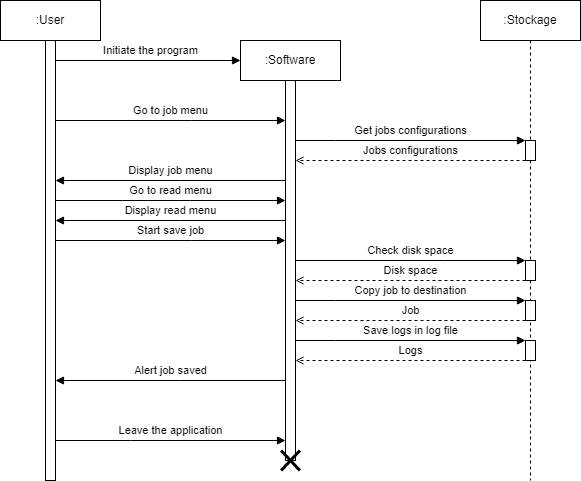

The diagram above was exported from draw.io. Its source (the exported page's mxGraphModel, read from the mxfile embedded in the PNG):
<mxGraphModel dx="618" dy="657" grid="1" gridSize="5" guides="1" tooltips="1" connect="1" arrows="1" fold="1" page="1" pageScale="1" pageWidth="827" pageHeight="1169" background="#ffffff" math="0" shadow="0">
  <root>
    <mxCell id="0" />
    <mxCell id="1" parent="0" />
    <mxCell id="whCqR9WKjMdGKWVTpDrm-1" value=":User" style="shape=umlLifeline;perimeter=lifelinePerimeter;whiteSpace=wrap;html=1;container=1;collapsible=0;recursiveResize=0;outlineConnect=0;" parent="1" vertex="1">
      <mxGeometry x="30" y="20" width="100" height="480" as="geometry" />
    </mxCell>
    <mxCell id="whCqR9WKjMdGKWVTpDrm-2" value="" style="html=1;points=[];perimeter=orthogonalPerimeter;" parent="whCqR9WKjMdGKWVTpDrm-1" vertex="1">
      <mxGeometry x="45" y="40" width="10" height="440" as="geometry" />
    </mxCell>
    <mxCell id="whCqR9WKjMdGKWVTpDrm-3" value=":Software" style="shape=umlLifeline;perimeter=lifelinePerimeter;whiteSpace=wrap;html=1;container=1;collapsible=0;recursiveResize=0;outlineConnect=0;" parent="1" vertex="1">
      <mxGeometry x="270" y="60" width="100" height="420" as="geometry" />
    </mxCell>
    <mxCell id="whCqR9WKjMdGKWVTpDrm-4" value="" style="html=1;points=[];perimeter=orthogonalPerimeter;" parent="whCqR9WKjMdGKWVTpDrm-3" vertex="1">
      <mxGeometry x="45" y="40" width="10" height="380" as="geometry" />
    </mxCell>
    <mxCell id="whCqR9WKjMdGKWVTpDrm-5" value=":Stockage" style="shape=umlLifeline;perimeter=lifelinePerimeter;whiteSpace=wrap;html=1;container=1;collapsible=0;recursiveResize=0;outlineConnect=0;" parent="1" vertex="1">
      <mxGeometry x="510" y="20" width="100" height="480" as="geometry" />
    </mxCell>
    <mxCell id="whCqR9WKjMdGKWVTpDrm-8" value="" style="html=1;points=[];perimeter=orthogonalPerimeter;" parent="whCqR9WKjMdGKWVTpDrm-5" vertex="1">
      <mxGeometry x="45" y="140" width="10" height="20" as="geometry" />
    </mxCell>
    <mxCell id="whCqR9WKjMdGKWVTpDrm-9" value="Get jobs configurations" style="edgeStyle=orthogonalEdgeStyle;rounded=0;orthogonalLoop=1;jettySize=auto;html=1;endArrow=block;endFill=1;" parent="whCqR9WKjMdGKWVTpDrm-5" target="whCqR9WKjMdGKWVTpDrm-8" edge="1">
      <mxGeometry y="10" relative="1" as="geometry">
        <mxPoint x="-185" y="140" as="sourcePoint" />
        <mxPoint x="50" y="150" as="targetPoint" />
        <Array as="points">
          <mxPoint x="-145" y="140" />
          <mxPoint x="-145" y="140" />
        </Array>
        <mxPoint as="offset" />
      </mxGeometry>
    </mxCell>
    <mxCell id="whCqR9WKjMdGKWVTpDrm-10" value="Jobs configurations" style="edgeStyle=orthogonalEdgeStyle;rounded=0;orthogonalLoop=1;jettySize=auto;html=1;endArrow=open;endFill=0;dashed=1;" parent="whCqR9WKjMdGKWVTpDrm-5" source="whCqR9WKjMdGKWVTpDrm-8" edge="1">
      <mxGeometry y="-10" relative="1" as="geometry">
        <mxPoint x="50" y="175" as="sourcePoint" />
        <mxPoint x="-185" y="160" as="targetPoint" />
        <Array as="points">
          <mxPoint x="-105" y="160" />
          <mxPoint x="-105" y="160" />
        </Array>
        <mxPoint as="offset" />
      </mxGeometry>
    </mxCell>
    <mxCell id="whCqR9WKjMdGKWVTpDrm-11" value="Initiate the program" style="edgeStyle=orthogonalEdgeStyle;rounded=0;orthogonalLoop=1;jettySize=auto;html=1;endArrow=block;endFill=1;" parent="1" source="whCqR9WKjMdGKWVTpDrm-2" edge="1">
      <mxGeometry x="0.0269" y="10" relative="1" as="geometry">
        <mxPoint x="270" y="80" as="targetPoint" />
        <Array as="points">
          <mxPoint x="270" y="80" />
        </Array>
        <mxPoint as="offset" />
      </mxGeometry>
    </mxCell>
    <mxCell id="whCqR9WKjMdGKWVTpDrm-12" value="Go to job menu" style="edgeStyle=orthogonalEdgeStyle;rounded=0;orthogonalLoop=1;jettySize=auto;html=1;endArrow=block;endFill=1;" parent="1" source="whCqR9WKjMdGKWVTpDrm-2" target="whCqR9WKjMdGKWVTpDrm-4" edge="1">
      <mxGeometry y="10" relative="1" as="geometry">
        <Array as="points">
          <mxPoint x="220" y="140" />
          <mxPoint x="220" y="140" />
        </Array>
        <mxPoint as="offset" />
      </mxGeometry>
    </mxCell>
    <mxCell id="whCqR9WKjMdGKWVTpDrm-13" value="Display job menu" style="edgeStyle=orthogonalEdgeStyle;rounded=0;orthogonalLoop=1;jettySize=auto;html=1;endArrow=block;endFill=1;" parent="1" edge="1">
      <mxGeometry y="-10" relative="1" as="geometry">
        <mxPoint x="314.9999999999999" y="200.0344827586207" as="sourcePoint" />
        <mxPoint x="85" y="200.0344827586207" as="targetPoint" />
        <Array as="points">
          <mxPoint x="210" y="200" />
          <mxPoint x="210" y="200" />
        </Array>
        <mxPoint as="offset" />
      </mxGeometry>
    </mxCell>
    <mxCell id="whCqR9WKjMdGKWVTpDrm-22" value="Leave the application" style="edgeStyle=orthogonalEdgeStyle;rounded=0;orthogonalLoop=1;jettySize=auto;html=1;endArrow=block;endFill=1;" parent="1" edge="1">
      <mxGeometry y="10" relative="1" as="geometry">
        <mxPoint x="85" y="460.0044827586207" as="sourcePoint" />
        <mxPoint x="314.9999999999999" y="460.0044827586207" as="targetPoint" />
        <Array as="points">
          <mxPoint x="160" y="459.97" />
          <mxPoint x="160" y="459.97" />
        </Array>
        <mxPoint as="offset" />
      </mxGeometry>
    </mxCell>
    <mxCell id="whCqR9WKjMdGKWVTpDrm-23" value="" style="shape=umlDestroy;whiteSpace=wrap;html=1;strokeWidth=3;" parent="1" vertex="1">
      <mxGeometry x="310.62" y="470" width="18.75" height="20" as="geometry" />
    </mxCell>
    <mxCell id="Wb7rdXqL1HycS88O0xCe-1" value="Go to read menu" style="edgeStyle=orthogonalEdgeStyle;rounded=0;orthogonalLoop=1;jettySize=auto;html=1;endArrow=block;endFill=1;" parent="1" edge="1">
      <mxGeometry y="10" relative="1" as="geometry">
        <Array as="points">
          <mxPoint x="220" y="220" />
          <mxPoint x="220" y="220" />
        </Array>
        <mxPoint as="offset" />
        <mxPoint x="85" y="220" as="sourcePoint" />
        <mxPoint x="315" y="220" as="targetPoint" />
      </mxGeometry>
    </mxCell>
    <mxCell id="Wb7rdXqL1HycS88O0xCe-3" value="Display read menu" style="edgeStyle=orthogonalEdgeStyle;rounded=0;orthogonalLoop=1;jettySize=auto;html=1;endArrow=block;endFill=1;" parent="1" edge="1">
      <mxGeometry y="-10" relative="1" as="geometry">
        <mxPoint x="314.9999999999999" y="240.03448275862064" as="sourcePoint" />
        <mxPoint x="85" y="240.03448275862064" as="targetPoint" />
        <Array as="points">
          <mxPoint x="210" y="240" />
          <mxPoint x="210" y="240" />
        </Array>
        <mxPoint as="offset" />
      </mxGeometry>
    </mxCell>
    <mxCell id="Wb7rdXqL1HycS88O0xCe-4" value="Start save job" style="edgeStyle=orthogonalEdgeStyle;rounded=0;orthogonalLoop=1;jettySize=auto;html=1;endArrow=block;endFill=1;" parent="1" edge="1">
      <mxGeometry y="10" relative="1" as="geometry">
        <Array as="points">
          <mxPoint x="220" y="260" />
          <mxPoint x="220" y="260" />
        </Array>
        <mxPoint as="offset" />
        <mxPoint x="84.99999999999994" y="260" as="sourcePoint" />
        <mxPoint x="315" y="260" as="targetPoint" />
      </mxGeometry>
    </mxCell>
    <mxCell id="jT40Z1gsfqWVBwLIJyoX-1" value="" style="html=1;points=[];perimeter=orthogonalPerimeter;" parent="1" vertex="1">
      <mxGeometry x="555" y="280" width="10" height="20" as="geometry" />
    </mxCell>
    <mxCell id="jT40Z1gsfqWVBwLIJyoX-3" value="" style="html=1;points=[];perimeter=orthogonalPerimeter;" parent="1" vertex="1">
      <mxGeometry x="555" y="320" width="10" height="20" as="geometry" />
    </mxCell>
    <mxCell id="jT40Z1gsfqWVBwLIJyoX-4" value="Copy job to destination" style="edgeStyle=orthogonalEdgeStyle;rounded=0;orthogonalLoop=1;jettySize=auto;html=1;endArrow=block;endFill=1;" parent="1" target="jT40Z1gsfqWVBwLIJyoX-3" edge="1">
      <mxGeometry y="10" relative="1" as="geometry">
        <mxPoint x="325" y="320" as="sourcePoint" />
        <mxPoint x="50" y="310" as="targetPoint" />
        <Array as="points">
          <mxPoint x="365" y="320" />
          <mxPoint x="365" y="320" />
        </Array>
        <mxPoint as="offset" />
      </mxGeometry>
    </mxCell>
    <mxCell id="jT40Z1gsfqWVBwLIJyoX-5" value="Job" style="edgeStyle=orthogonalEdgeStyle;rounded=0;orthogonalLoop=1;jettySize=auto;html=1;endArrow=open;endFill=0;dashed=1;" parent="1" source="jT40Z1gsfqWVBwLIJyoX-3" edge="1">
      <mxGeometry y="-10" relative="1" as="geometry">
        <mxPoint x="50" y="335" as="sourcePoint" />
        <mxPoint x="325" y="340" as="targetPoint" />
        <Array as="points">
          <mxPoint x="405" y="340" />
          <mxPoint x="405" y="340" />
        </Array>
        <mxPoint as="offset" />
      </mxGeometry>
    </mxCell>
    <mxCell id="jT40Z1gsfqWVBwLIJyoX-6" value="Check disk space" style="edgeStyle=orthogonalEdgeStyle;rounded=0;orthogonalLoop=1;jettySize=auto;html=1;endArrow=block;endFill=1;" parent="1" target="jT40Z1gsfqWVBwLIJyoX-1" edge="1">
      <mxGeometry y="10" relative="1" as="geometry">
        <Array as="points">
          <mxPoint x="475" y="280" />
          <mxPoint x="475" y="280" />
        </Array>
        <mxPoint as="offset" />
        <mxPoint x="325" y="280" as="sourcePoint" />
      </mxGeometry>
    </mxCell>
    <mxCell id="jT40Z1gsfqWVBwLIJyoX-7" value="Disk space" style="edgeStyle=orthogonalEdgeStyle;rounded=0;orthogonalLoop=1;jettySize=auto;html=1;endArrow=open;endFill=0;dashed=1;" parent="1" source="jT40Z1gsfqWVBwLIJyoX-1" edge="1">
      <mxGeometry y="-10" relative="1" as="geometry">
        <Array as="points">
          <mxPoint x="495" y="300" />
          <mxPoint x="495" y="300" />
        </Array>
        <mxPoint as="offset" />
        <mxPoint x="325" y="300" as="targetPoint" />
      </mxGeometry>
    </mxCell>
    <mxCell id="jT40Z1gsfqWVBwLIJyoX-10" value="Alert job saved" style="edgeStyle=orthogonalEdgeStyle;rounded=0;orthogonalLoop=1;jettySize=auto;html=1;endArrow=block;endFill=1;" parent="1" edge="1">
      <mxGeometry y="-10" relative="1" as="geometry">
        <mxPoint x="314.9999999999999" y="400.0344827586207" as="sourcePoint" />
        <mxPoint x="85" y="400.0344827586207" as="targetPoint" />
        <Array as="points">
          <mxPoint x="210" y="400" />
          <mxPoint x="210" y="400" />
        </Array>
        <mxPoint as="offset" />
      </mxGeometry>
    </mxCell>
    <mxCell id="70of7CnK-Y2Q-fgpHTmm-4" value="" style="html=1;points=[];perimeter=orthogonalPerimeter;" vertex="1" parent="1">
      <mxGeometry x="555" y="360" width="10" height="20" as="geometry" />
    </mxCell>
    <mxCell id="70of7CnK-Y2Q-fgpHTmm-5" value="Save logs in log file" style="edgeStyle=orthogonalEdgeStyle;rounded=0;orthogonalLoop=1;jettySize=auto;html=1;endArrow=block;endFill=1;" edge="1" parent="1" target="70of7CnK-Y2Q-fgpHTmm-4">
      <mxGeometry y="10" relative="1" as="geometry">
        <mxPoint x="325" y="360" as="sourcePoint" />
        <mxPoint x="50" y="350" as="targetPoint" />
        <Array as="points">
          <mxPoint x="365" y="360" />
          <mxPoint x="365" y="360" />
        </Array>
        <mxPoint as="offset" />
      </mxGeometry>
    </mxCell>
    <mxCell id="70of7CnK-Y2Q-fgpHTmm-6" value="Logs" style="edgeStyle=orthogonalEdgeStyle;rounded=0;orthogonalLoop=1;jettySize=auto;html=1;endArrow=open;endFill=0;dashed=1;" edge="1" parent="1" source="70of7CnK-Y2Q-fgpHTmm-4">
      <mxGeometry y="-10" relative="1" as="geometry">
        <mxPoint x="50" y="375" as="sourcePoint" />
        <mxPoint x="325" y="380" as="targetPoint" />
        <Array as="points">
          <mxPoint x="405" y="380" />
          <mxPoint x="405" y="380" />
        </Array>
        <mxPoint as="offset" />
      </mxGeometry>
    </mxCell>
  </root>
</mxGraphModel>